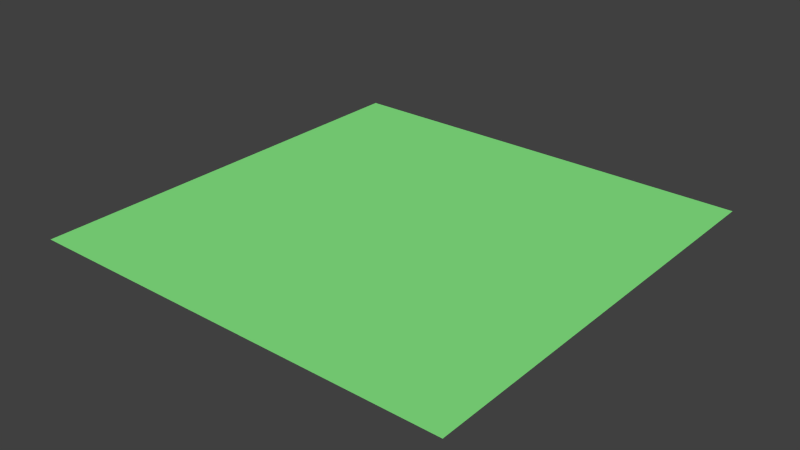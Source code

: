 # Source: village.blend  (saved by Blender 2.60.0; exported with 4.5.12 LTS)
import bpy
from mathutils import Matrix  # noqa: F401  (used for matrix-valued properties, if any)

bpy.ops.wm.read_factory_settings(use_empty=True)
scene = bpy.context.scene
scene.name = 'Scene'

# ---- collections
col_collection_1 = bpy.data.collections.new('Collection 1'); scene.collection.children.link(col_collection_1)

# ---- materials (node trees are filled in below, after node groups)
mat_herbe = bpy.data.materials.new('herbe')
mat_herbe.alpha_threshold = 0.0
mat_herbe.use_transparent_shadow = False
mat_herbe.diffuse_color = (0.2519, 0.85, 0.2413, 1.0)
mat_herbe.roughness = 0.5
mat_herbe.line_color = (0.0, 0.0, 0.0, 1.0)

# ---- material node trees

# ---- world
world_world = bpy.data.worlds.new('World'); scene.world = world_world
world_world.color = (0.05088, 0.05088, 0.05088)
world_world.use_sun_shadow = False
world_world.sun_shadow_jitter_overblur = 0.0
world_world.cycles.sampling_method = 'MANUAL'
world_world.cycles.sample_map_resolution = 256

# ---- meshes
me_plane = bpy.data.meshes.new('Plane')
me_plane.from_pydata([(1.0, 1.0, 0.0), (1.0, -1.0, 0.0), (-1.0, -1.0, 0.0), (-1.0, 1.0, 0.0)], [], [(0, 3, 2, 1)])
me_plane.materials.append(mat_herbe)
me_plane.use_remesh_preserve_volume = False
me_plane.use_remesh_preserve_attributes = False
me_plane.use_mirror_vertex_groups = False
me_plane.update()

# ---- objects
ob_plane = bpy.data.objects.new('Plane', me_plane)

# ---- transforms, parenting, visibility, modifiers, constraints
ob_plane.location = (0.0, 0.0, 0.0)
ob_plane.scale = (30.68, 30.68, 30.68)
ob_plane.lineart.crease_threshold = 0.0

# ---- collection membership
col_collection_1.objects.link(ob_plane)

# ---- scene / render settings (as saved in the file)
scene.frame_start = 1; scene.frame_end = 250; scene.frame_set(1)
scene.render.engine = 'BLENDER_EEVEE_NEXT'
scene.render.image_settings.color_mode = 'RGB'
scene.render.image_settings.compression = 90
scene.render.resolution_percentage = 50
scene.render.dither_intensity = 0.0
scene.render.bake_margin = 2
scene.render.bake_bias = 0.0
scene.cycles.use_denoising = False
scene.cycles.samples = 10
scene.cycles.sampling_pattern = 'TABULATED_SOBOL'
scene.cycles.light_sampling_threshold = 0.0
scene.cycles.use_adaptive_sampling = False
scene.cycles.use_light_tree = False
scene.cycles.blur_glossy = 0.0
scene.cycles.volume_bounces = 1
scene.cycles.pixel_filter_type = 'GAUSSIAN'
scene.cycles.sample_clamp_indirect = 0.0
scene.view_settings.view_transform = 'Standard'
bpy.context.view_layer.update()

# ---- added for rendering (the .blend has no active camera and no usable light): camera, sun
cam_auto = bpy.data.cameras.new('AutoCamera')
cam_auto.lens = 50.0
cam_auto.sensor_width = 36.0
cam_auto.clip_end = 1408.9
ob_auto_camera = bpy.data.objects.new('AutoCamera', cam_auto)
scene.collection.objects.link(ob_auto_camera)
ob_auto_camera.location = (80.2798, -96.3358, 64.2238)
ob_auto_camera.rotation_euler = (1.09748, -7.21219e-08, 0.694738)
scene.camera = ob_auto_camera
light_auto_sun = bpy.data.lights.new('AutoSun', 'SUN')
light_auto_sun.energy = 3.0
light_auto_sun.angle = 0.0523599
ob_auto_sun = bpy.data.objects.new('AutoSun', light_auto_sun)
scene.collection.objects.link(ob_auto_sun)
ob_auto_sun.rotation_euler = (0.872665, 0.174533, 0.523599)
bpy.context.view_layer.update()
